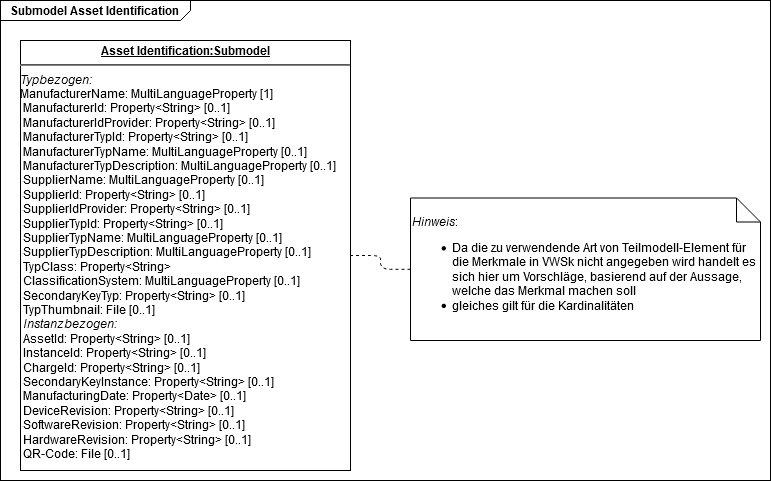

The diagram above was exported from draw.io. Its source (the exported page's mxGraphModel, read from the mxfile embedded in the PNG):
<mxGraphModel dx="854" dy="404" grid="1" gridSize="10" guides="1" tooltips="1" connect="1" arrows="1" fold="1" page="1" pageScale="1" pageWidth="827" pageHeight="1169" math="0" shadow="0">
  <root>
    <mxCell id="0" />
    <mxCell id="1" parent="0" />
    <mxCell id="7-Hjf0vCj2hYxwcwaUoQ-4" value="&lt;p style=&quot;margin: 0px ; margin-top: 4px ; margin-left: 10px ; text-align: left&quot;&gt;&lt;b&gt;Submodel Asset Identification&lt;br&gt;&lt;/b&gt;&lt;/p&gt;" style="html=1;strokeWidth=1;shape=mxgraph.sysml.package;html=1;overflow=fill;whiteSpace=wrap;labelX=190;" parent="1" vertex="1">
      <mxGeometry x="360" y="30" width="770" height="480" as="geometry" />
    </mxCell>
    <mxCell id="7-Hjf0vCj2hYxwcwaUoQ-1" value="&lt;p style=&quot;margin: 0px ; margin-top: 4px ; text-align: center ; text-decoration: underline&quot;&gt;&lt;b&gt;Asset Identification:Submodel&lt;/b&gt;&lt;/p&gt;&lt;hr&gt;&lt;div&gt;&lt;i&gt;Typbezogen:&lt;/i&gt; &lt;br&gt;&lt;/div&gt;&lt;div&gt;ManufacturerName: MultiLanguageProperty [1]&lt;/div&gt;&lt;div&gt;&amp;nbsp;ManufacturerId: Property&amp;lt;String&amp;gt; [0..1]&lt;/div&gt;&lt;div&gt;&amp;nbsp;ManufacturerIdProvider: Property&amp;lt;String&amp;gt; [0..1]&lt;/div&gt;&lt;div&gt;&amp;nbsp;ManufacturerTypId: Property&amp;lt;String&amp;gt; [0..1]&lt;/div&gt;&lt;div&gt;&amp;nbsp;ManufacturerTypName: MultiLanguageProperty [0..1]&lt;/div&gt;&lt;div&gt;&amp;nbsp;ManufacturerTypDescription: MultiLanguageProperty [0..1]&lt;/div&gt;&lt;div&gt;&amp;nbsp;SupplierName: MultiLanguageProperty [0..1]&lt;/div&gt;&lt;div&gt;&amp;nbsp;SupplierId: Property&amp;lt;String&amp;gt; [0..1]&lt;br&gt;&lt;/div&gt;&lt;div&gt;&amp;nbsp;SupplierIdProvider: Property&amp;lt;String&amp;gt; [0..1]&lt;/div&gt;&lt;div&gt;&amp;nbsp;SupplierTypId: Property&amp;lt;String&amp;gt; [0..1]&lt;/div&gt;&lt;div&gt;&amp;nbsp;SupplierTypName: MultiLanguageProperty [0..1]&lt;/div&gt;&lt;div&gt;&amp;nbsp;SupplierTypDescription: MultiLanguageProperty [0..1]&lt;/div&gt;&lt;div&gt;&amp;nbsp;TypClass: Property&amp;lt;String&amp;gt;&lt;/div&gt;&lt;div&gt;&amp;nbsp;ClassificationSystem: MultiLanguageProperty [0..1]&lt;/div&gt;&lt;div&gt;&amp;nbsp;SecondaryKeyTyp: Property&amp;lt;String&amp;gt; [0..1]&lt;/div&gt;&lt;div&gt;&amp;nbsp;TypThumbnail: File [0..1]&lt;br&gt;&lt;/div&gt;&lt;div&gt;&amp;nbsp;&lt;i&gt;Instanzbezogen:&lt;/i&gt;&lt;/div&gt;&lt;div&gt;&amp;nbsp;AssetId: Property&amp;lt;String&amp;gt; [0..1]&lt;br&gt;&lt;/div&gt;&lt;div&gt;&amp;nbsp;InstanceId: Property&amp;lt;String&amp;gt; [0..1]&lt;/div&gt;&lt;div&gt;&amp;nbsp;ChargeId: Property&amp;lt;String&amp;gt; [0..1]&lt;/div&gt;&lt;div&gt;&amp;nbsp;SecondaryKeyInstance: Property&amp;lt;String&amp;gt; [0..1]&lt;/div&gt;&lt;div&gt;&amp;nbsp;ManufacturingDate: Property&amp;lt;Date&amp;gt; [0..1]&lt;/div&gt;&lt;div&gt;&amp;nbsp;DeviceRevision: Property&amp;lt;String&amp;gt; [0..1]&lt;/div&gt;&lt;div&gt;&amp;nbsp;SoftwareRevision: Property&amp;lt;String&amp;gt; [0..1]&lt;/div&gt;&lt;div&gt;&amp;nbsp;HardwareRevision: Property&amp;lt;String&amp;gt; [0..1]&lt;/div&gt;&lt;div&gt;&amp;nbsp;QR-Code: File [0..1]&lt;br&gt;&lt;/div&gt;&lt;div&gt;&amp;nbsp;&lt;br&gt;&lt;/div&gt;" style="verticalAlign=top;align=left;overflow=fill;fontSize=12;fontFamily=Helvetica;html=1;" parent="1" vertex="1">
      <mxGeometry x="380" y="70" width="330" height="430" as="geometry" />
    </mxCell>
    <mxCell id="7-Hjf0vCj2hYxwcwaUoQ-2" value="&lt;div align=&quot;left&quot;&gt;&lt;i&gt;Hinweis&lt;/i&gt;: &lt;br&gt;&lt;ul&gt;&lt;li&gt;Da die zu verwendende Art von Teilmodell-Element für &lt;br&gt;die Merkmale in VWSk nicht angegeben wird handelt es sich hier um Vorschläge, basierend auf der Aussage, welche das Merkmal machen soll&lt;/li&gt;&lt;li&gt;gleiches gilt für die Kardinalitäten&lt;br&gt;&lt;/li&gt;&lt;/ul&gt;&lt;/div&gt;" style="shape=note;size=24;whiteSpace=wrap;html=1;align=left;" parent="1" vertex="1">
      <mxGeometry x="770" y="227.5" width="350" height="142.5" as="geometry" />
    </mxCell>
    <mxCell id="7-Hjf0vCj2hYxwcwaUoQ-3" value="" style="endArrow=none;dashed=1;html=1;edgeStyle=orthogonalEdgeStyle;" parent="1" source="7-Hjf0vCj2hYxwcwaUoQ-2" target="7-Hjf0vCj2hYxwcwaUoQ-1" edge="1">
      <mxGeometry width="50" height="50" relative="1" as="geometry">
        <mxPoint x="920" y="470" as="sourcePoint" />
        <mxPoint x="920" y="452.5" as="targetPoint" />
      </mxGeometry>
    </mxCell>
  </root>
</mxGraphModel>